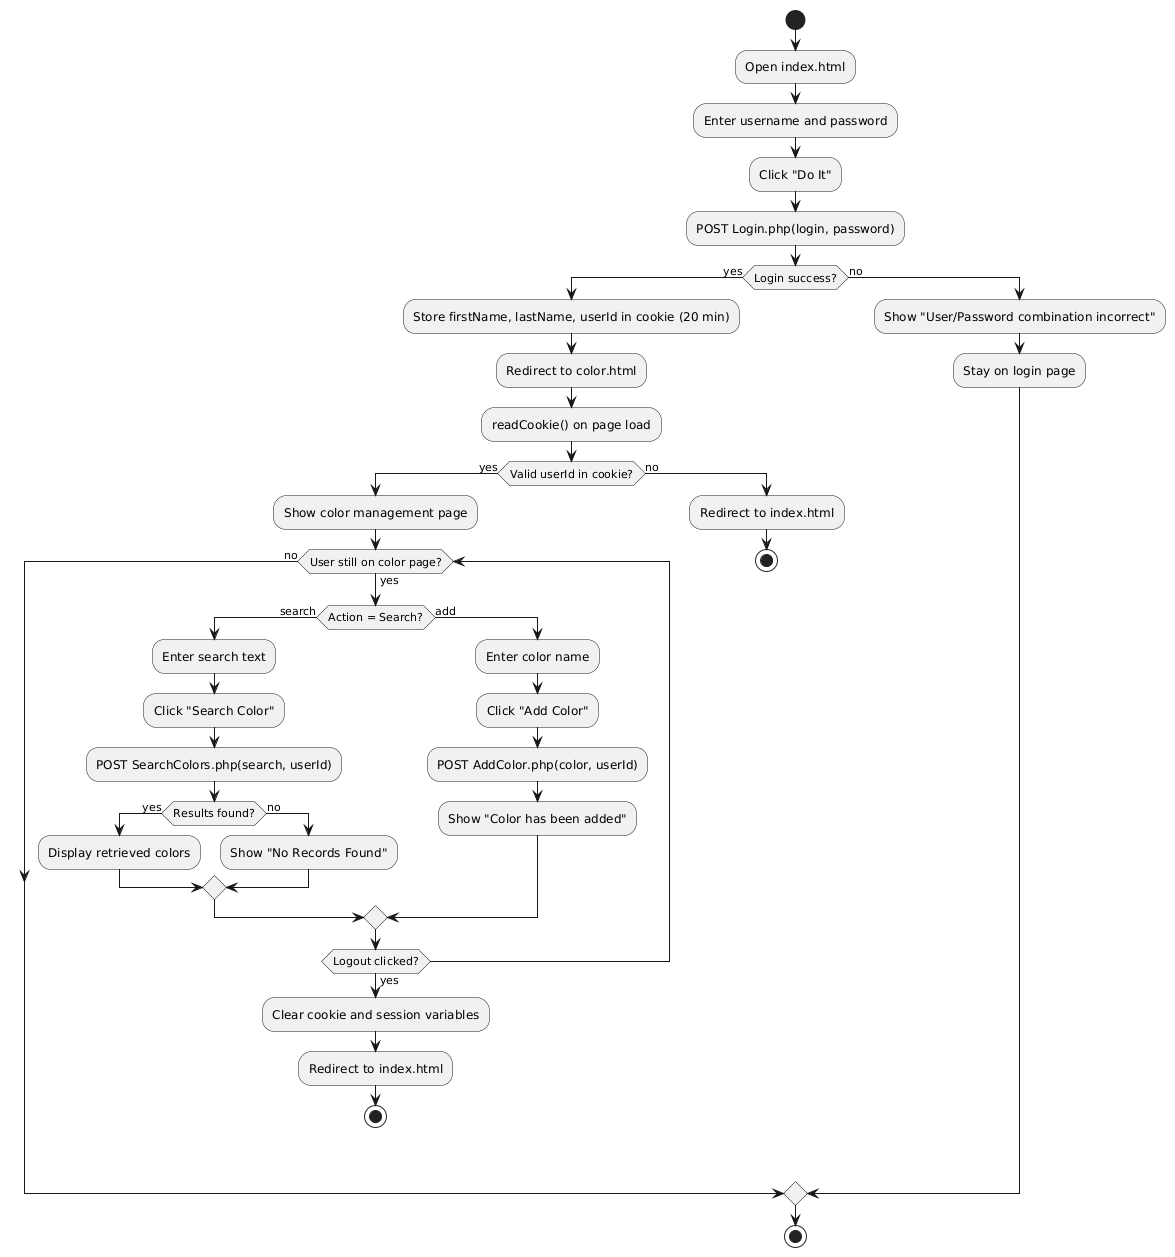

The diagram above was rendered by PlantUML. Its source (embedded in the PNG):
@startuml
start

:Open index.html;
:Enter username and password;
:Click "Do It";
:POST Login.php(login, password);

if (Login success?) then (yes)
  :Store firstName, lastName, userId in cookie (20 min);
  :Redirect to color.html;
  :readCookie() on page load;

  if (Valid userId in cookie?) then (yes)
    :Show color management page;

    while (User still on color page?) is (yes)
      if (Action = Search?) then (search)
        :Enter search text;
        :Click "Search Color";
        :POST SearchColors.php(search, userId);
        if (Results found?) then (yes)
          :Display retrieved colors;
        else (no)
          :Show "No Records Found";
        endif
      else (add)
        :Enter color name;
        :Click "Add Color";
        :POST AddColor.php(color, userId);
        :Show "Color has been added";
      endif

      if (Logout clicked?) then (yes)
        :Clear cookie and session variables;
        :Redirect to index.html;
        stop
      endif
    endwhile (no)
  else (no)
    :Redirect to index.html;
    stop
  endif

else (no)
  :Show "User/Password combination incorrect";
  :Stay on login page;
endif

stop
@enduml